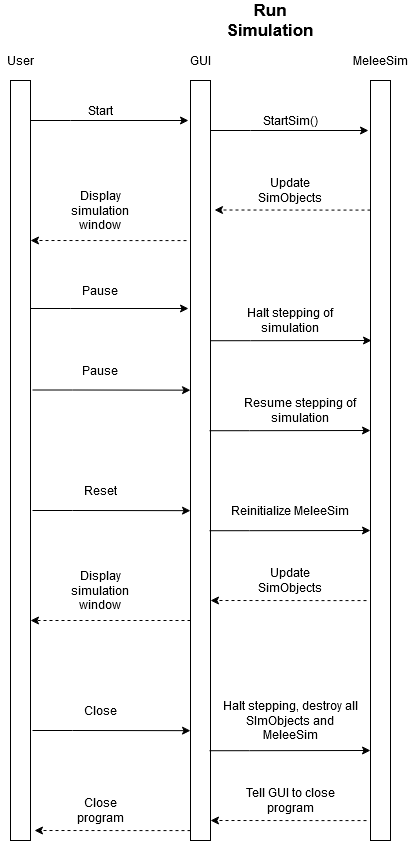

The diagram above was exported from draw.io. Its source (the exported page's mxGraphModel, read from the mxfile embedded in the PNG):
<mxGraphModel dx="1114" dy="1037" grid="1" gridSize="10" guides="1" tooltips="1" connect="1" arrows="1" fold="1" page="1" pageScale="1" pageWidth="600" pageHeight="1200" math="0" shadow="0">
  <root>
    <mxCell id="0" />
    <mxCell id="1" parent="0" />
    <mxCell id="QSKiv_M6fl2XKOT5_jaU-21" style="edgeStyle=orthogonalEdgeStyle;rounded=0;orthogonalLoop=1;jettySize=auto;html=1;fontSize=12;" edge="1" parent="1" source="QSKiv_M6fl2XKOT5_jaU-1">
      <mxGeometry relative="1" as="geometry">
        <mxPoint x="218" y="318" as="targetPoint" />
        <Array as="points">
          <mxPoint x="100" y="318" />
          <mxPoint x="100" y="318" />
        </Array>
      </mxGeometry>
    </mxCell>
    <mxCell id="QSKiv_M6fl2XKOT5_jaU-1" value="" style="rounded=0;whiteSpace=wrap;html=1;" vertex="1" parent="1">
      <mxGeometry x="40" y="90" width="20" height="760" as="geometry" />
    </mxCell>
    <mxCell id="QSKiv_M6fl2XKOT5_jaU-2" value="&lt;div&gt;User&lt;/div&gt;" style="text;html=1;strokeColor=none;fillColor=none;align=center;verticalAlign=middle;whiteSpace=wrap;rounded=0;" vertex="1" parent="1">
      <mxGeometry x="30" y="60" width="40" height="20" as="geometry" />
    </mxCell>
    <mxCell id="QSKiv_M6fl2XKOT5_jaU-3" value="Run Simulation" style="text;html=1;strokeColor=none;fillColor=none;align=center;verticalAlign=middle;whiteSpace=wrap;rounded=0;fontSize=17;fontStyle=1" vertex="1" parent="1">
      <mxGeometry x="255" y="20" width="90" height="20" as="geometry" />
    </mxCell>
    <mxCell id="QSKiv_M6fl2XKOT5_jaU-4" value="" style="rounded=0;whiteSpace=wrap;html=1;" vertex="1" parent="1">
      <mxGeometry x="220" y="90" width="20" height="760" as="geometry" />
    </mxCell>
    <mxCell id="QSKiv_M6fl2XKOT5_jaU-5" value="" style="rounded=0;whiteSpace=wrap;html=1;" vertex="1" parent="1">
      <mxGeometry x="400" y="90" width="20" height="760" as="geometry" />
    </mxCell>
    <mxCell id="QSKiv_M6fl2XKOT5_jaU-6" value="&lt;div&gt;GUI&lt;/div&gt;" style="text;html=1;strokeColor=none;fillColor=none;align=center;verticalAlign=middle;whiteSpace=wrap;rounded=0;fontSize=12;" vertex="1" parent="1">
      <mxGeometry x="210" y="60" width="40" height="20" as="geometry" />
    </mxCell>
    <mxCell id="QSKiv_M6fl2XKOT5_jaU-7" value="MeleeSim" style="text;html=1;strokeColor=none;fillColor=none;align=center;verticalAlign=middle;whiteSpace=wrap;rounded=0;fontSize=12;" vertex="1" parent="1">
      <mxGeometry x="390" y="60" width="40" height="20" as="geometry" />
    </mxCell>
    <mxCell id="QSKiv_M6fl2XKOT5_jaU-12" value="Start" style="text;html=1;strokeColor=none;fillColor=none;align=center;verticalAlign=middle;whiteSpace=wrap;rounded=0;fontSize=12;" vertex="1" parent="1">
      <mxGeometry x="110" y="110" width="40" height="20" as="geometry" />
    </mxCell>
    <mxCell id="QSKiv_M6fl2XKOT5_jaU-14" value="StartSim()" style="text;html=1;strokeColor=none;fillColor=none;align=center;verticalAlign=middle;whiteSpace=wrap;rounded=0;fontSize=12;" vertex="1" parent="1">
      <mxGeometry x="300" y="120" width="40" height="20" as="geometry" />
    </mxCell>
    <mxCell id="QSKiv_M6fl2XKOT5_jaU-17" value="Update SimObjects" style="text;html=1;strokeColor=none;fillColor=none;align=center;verticalAlign=middle;whiteSpace=wrap;rounded=0;fontSize=12;" vertex="1" parent="1">
      <mxGeometry x="300" y="190" width="40" height="20" as="geometry" />
    </mxCell>
    <mxCell id="QSKiv_M6fl2XKOT5_jaU-19" value="Display simulation window" style="text;html=1;strokeColor=none;fillColor=none;align=center;verticalAlign=middle;whiteSpace=wrap;rounded=0;fontSize=12;" vertex="1" parent="1">
      <mxGeometry x="110" y="210" width="40" height="20" as="geometry" />
    </mxCell>
    <mxCell id="QSKiv_M6fl2XKOT5_jaU-22" value="Pause" style="text;html=1;strokeColor=none;fillColor=none;align=center;verticalAlign=middle;whiteSpace=wrap;rounded=0;fontSize=12;" vertex="1" parent="1">
      <mxGeometry x="110" y="290" width="40" height="20" as="geometry" />
    </mxCell>
    <mxCell id="QSKiv_M6fl2XKOT5_jaU-23" value="Halt stepping of simulation" style="text;html=1;strokeColor=none;fillColor=none;align=center;verticalAlign=middle;whiteSpace=wrap;rounded=0;fontSize=12;" vertex="1" parent="1">
      <mxGeometry x="260" y="320" width="120" height="20" as="geometry" />
    </mxCell>
    <mxCell id="QSKiv_M6fl2XKOT5_jaU-26" value="Pause" style="text;html=1;strokeColor=none;fillColor=none;align=center;verticalAlign=middle;whiteSpace=wrap;rounded=0;fontSize=12;" vertex="1" parent="1">
      <mxGeometry x="110" y="370" width="40" height="20" as="geometry" />
    </mxCell>
    <mxCell id="QSKiv_M6fl2XKOT5_jaU-27" style="edgeStyle=orthogonalEdgeStyle;rounded=0;orthogonalLoop=1;jettySize=auto;html=1;entryX=-0.1;entryY=0.368;entryDx=0;entryDy=0;entryPerimeter=0;fontSize=12;" edge="1" parent="1">
      <mxGeometry relative="1" as="geometry">
        <mxPoint x="62" y="399.5" as="sourcePoint" />
        <mxPoint x="220" y="399.6600000000001" as="targetPoint" />
        <Array as="points">
          <mxPoint x="102" y="399.5" />
          <mxPoint x="102" y="399.5" />
        </Array>
      </mxGeometry>
    </mxCell>
    <mxCell id="QSKiv_M6fl2XKOT5_jaU-29" value="Reinitialize MeleeSim" style="text;html=1;strokeColor=none;fillColor=none;align=center;verticalAlign=middle;whiteSpace=wrap;rounded=0;fontSize=12;" vertex="1" parent="1">
      <mxGeometry x="260" y="510" width="120" height="20" as="geometry" />
    </mxCell>
    <mxCell id="QSKiv_M6fl2XKOT5_jaU-30" style="edgeStyle=orthogonalEdgeStyle;rounded=0;orthogonalLoop=1;jettySize=auto;html=1;entryX=-0.1;entryY=0.368;entryDx=0;entryDy=0;entryPerimeter=0;fontSize=12;" edge="1" parent="1">
      <mxGeometry relative="1" as="geometry">
        <mxPoint x="62" y="520" as="sourcePoint" />
        <mxPoint x="220" y="520.1600000000001" as="targetPoint" />
        <Array as="points">
          <mxPoint x="102" y="520" />
          <mxPoint x="102" y="520" />
        </Array>
      </mxGeometry>
    </mxCell>
    <mxCell id="QSKiv_M6fl2XKOT5_jaU-31" value="Reset" style="text;html=1;strokeColor=none;fillColor=none;align=center;verticalAlign=middle;whiteSpace=wrap;rounded=0;fontSize=12;" vertex="1" parent="1">
      <mxGeometry x="110" y="490" width="40" height="20" as="geometry" />
    </mxCell>
    <mxCell id="QSKiv_M6fl2XKOT5_jaU-33" style="edgeStyle=orthogonalEdgeStyle;rounded=0;orthogonalLoop=1;jettySize=auto;html=1;entryX=0.05;entryY=0.419;entryDx=0;entryDy=0;entryPerimeter=0;fontSize=12;" edge="1" parent="1">
      <mxGeometry relative="1" as="geometry">
        <mxPoint x="239" y="540.22" as="sourcePoint" />
        <mxPoint x="400" y="540" as="targetPoint" />
        <Array as="points">
          <mxPoint x="279" y="540.22" />
          <mxPoint x="279" y="540.22" />
        </Array>
      </mxGeometry>
    </mxCell>
    <mxCell id="QSKiv_M6fl2XKOT5_jaU-34" value="Resume stepping of simulation" style="text;html=1;strokeColor=none;fillColor=none;align=center;verticalAlign=middle;whiteSpace=wrap;rounded=0;fontSize=12;" vertex="1" parent="1">
      <mxGeometry x="270" y="410" width="120" height="20" as="geometry" />
    </mxCell>
    <mxCell id="QSKiv_M6fl2XKOT5_jaU-35" style="edgeStyle=orthogonalEdgeStyle;rounded=0;orthogonalLoop=1;jettySize=auto;html=1;entryX=1.2;entryY=0.216;entryDx=0;entryDy=0;entryPerimeter=0;fontSize=12;dashed=1;" edge="1" parent="1">
      <mxGeometry relative="1" as="geometry">
        <mxPoint x="396" y="610.0799999999999" as="sourcePoint" />
        <mxPoint x="240" y="610" as="targetPoint" />
        <Array as="points">
          <mxPoint x="356" y="610.0799999999999" />
          <mxPoint x="356" y="610.0799999999999" />
        </Array>
      </mxGeometry>
    </mxCell>
    <mxCell id="QSKiv_M6fl2XKOT5_jaU-36" value="Update SimObjects" style="text;html=1;strokeColor=none;fillColor=none;align=center;verticalAlign=middle;whiteSpace=wrap;rounded=0;fontSize=12;" vertex="1" parent="1">
      <mxGeometry x="300" y="580" width="40" height="20" as="geometry" />
    </mxCell>
    <mxCell id="QSKiv_M6fl2XKOT5_jaU-37" style="edgeStyle=orthogonalEdgeStyle;rounded=0;orthogonalLoop=1;jettySize=auto;html=1;entryX=1;entryY=0.25;entryDx=0;entryDy=0;dashed=1;fontSize=12;" edge="1" parent="1">
      <mxGeometry relative="1" as="geometry">
        <mxPoint x="220" y="630" as="sourcePoint" />
        <mxPoint x="60" y="629.9999999999998" as="targetPoint" />
        <Array as="points">
          <mxPoint x="180" y="630" />
          <mxPoint x="180" y="630" />
        </Array>
      </mxGeometry>
    </mxCell>
    <mxCell id="QSKiv_M6fl2XKOT5_jaU-38" value="Display simulation window" style="text;html=1;strokeColor=none;fillColor=none;align=center;verticalAlign=middle;whiteSpace=wrap;rounded=0;fontSize=12;" vertex="1" parent="1">
      <mxGeometry x="110" y="590" width="40" height="20" as="geometry" />
    </mxCell>
    <mxCell id="QSKiv_M6fl2XKOT5_jaU-39" style="edgeStyle=orthogonalEdgeStyle;rounded=0;orthogonalLoop=1;jettySize=auto;html=1;entryX=-0.1;entryY=0.368;entryDx=0;entryDy=0;entryPerimeter=0;fontSize=12;" edge="1" parent="1">
      <mxGeometry relative="1" as="geometry">
        <mxPoint x="62" y="740" as="sourcePoint" />
        <mxPoint x="220" y="740.1600000000001" as="targetPoint" />
        <Array as="points">
          <mxPoint x="102" y="740" />
          <mxPoint x="102" y="740" />
        </Array>
      </mxGeometry>
    </mxCell>
    <mxCell id="QSKiv_M6fl2XKOT5_jaU-40" value="Close" style="text;html=1;strokeColor=none;fillColor=none;align=center;verticalAlign=middle;whiteSpace=wrap;rounded=0;fontSize=12;" vertex="1" parent="1">
      <mxGeometry x="110" y="710" width="40" height="20" as="geometry" />
    </mxCell>
    <mxCell id="QSKiv_M6fl2XKOT5_jaU-41" style="edgeStyle=orthogonalEdgeStyle;rounded=0;orthogonalLoop=1;jettySize=auto;html=1;entryX=0.05;entryY=0.419;entryDx=0;entryDy=0;entryPerimeter=0;fontSize=12;" edge="1" parent="1">
      <mxGeometry relative="1" as="geometry">
        <mxPoint x="239" y="760.22" as="sourcePoint" />
        <mxPoint x="400" y="760" as="targetPoint" />
        <Array as="points">
          <mxPoint x="279" y="760.22" />
          <mxPoint x="279" y="760.22" />
        </Array>
      </mxGeometry>
    </mxCell>
    <mxCell id="QSKiv_M6fl2XKOT5_jaU-42" value="Halt stepping, destroy all SImObjects and MeleeSim" style="text;html=1;strokeColor=none;fillColor=none;align=center;verticalAlign=middle;whiteSpace=wrap;rounded=0;fontSize=12;" vertex="1" parent="1">
      <mxGeometry x="250" y="720" width="140" height="20" as="geometry" />
    </mxCell>
    <mxCell id="QSKiv_M6fl2XKOT5_jaU-43" style="edgeStyle=orthogonalEdgeStyle;rounded=0;orthogonalLoop=1;jettySize=auto;html=1;entryX=1.2;entryY=0.216;entryDx=0;entryDy=0;entryPerimeter=0;fontSize=12;dashed=1;" edge="1" parent="1">
      <mxGeometry relative="1" as="geometry">
        <mxPoint x="396" y="830.0799999999999" as="sourcePoint" />
        <mxPoint x="240" y="830" as="targetPoint" />
        <Array as="points">
          <mxPoint x="356" y="830.0799999999999" />
          <mxPoint x="356" y="830.0799999999999" />
        </Array>
      </mxGeometry>
    </mxCell>
    <mxCell id="QSKiv_M6fl2XKOT5_jaU-44" value="Tell GUI to close program" style="text;html=1;strokeColor=none;fillColor=none;align=center;verticalAlign=middle;whiteSpace=wrap;rounded=0;fontSize=12;" vertex="1" parent="1">
      <mxGeometry x="250" y="800" width="140" height="20" as="geometry" />
    </mxCell>
    <mxCell id="QSKiv_M6fl2XKOT5_jaU-45" style="edgeStyle=orthogonalEdgeStyle;rounded=0;orthogonalLoop=1;jettySize=auto;html=1;entryX=1.2;entryY=0.216;entryDx=0;entryDy=0;entryPerimeter=0;fontSize=12;dashed=1;" edge="1" parent="1">
      <mxGeometry relative="1" as="geometry">
        <mxPoint x="220" y="840.0799999999999" as="sourcePoint" />
        <mxPoint x="64" y="840" as="targetPoint" />
        <Array as="points">
          <mxPoint x="180" y="840.0799999999999" />
          <mxPoint x="180" y="840.0799999999999" />
        </Array>
      </mxGeometry>
    </mxCell>
    <mxCell id="QSKiv_M6fl2XKOT5_jaU-46" value="Close program" style="text;html=1;strokeColor=none;fillColor=none;align=center;verticalAlign=middle;whiteSpace=wrap;rounded=0;fontSize=12;" vertex="1" parent="1">
      <mxGeometry x="110" y="810" width="40" height="20" as="geometry" />
    </mxCell>
    <mxCell id="QSKiv_M6fl2XKOT5_jaU-48" style="edgeStyle=orthogonalEdgeStyle;rounded=0;orthogonalLoop=1;jettySize=auto;html=1;entryX=0.05;entryY=0.419;entryDx=0;entryDy=0;entryPerimeter=0;fontSize=12;" edge="1" parent="1">
      <mxGeometry relative="1" as="geometry">
        <mxPoint x="239" y="440.22" as="sourcePoint" />
        <mxPoint x="400" y="440" as="targetPoint" />
        <Array as="points">
          <mxPoint x="279" y="440.22" />
          <mxPoint x="279" y="440.22" />
        </Array>
      </mxGeometry>
    </mxCell>
    <mxCell id="QSKiv_M6fl2XKOT5_jaU-49" style="edgeStyle=orthogonalEdgeStyle;rounded=0;orthogonalLoop=1;jettySize=auto;html=1;entryX=0.05;entryY=0.419;entryDx=0;entryDy=0;entryPerimeter=0;fontSize=12;" edge="1" parent="1">
      <mxGeometry relative="1" as="geometry">
        <mxPoint x="240" y="350.22" as="sourcePoint" />
        <mxPoint x="401" y="350" as="targetPoint" />
        <Array as="points">
          <mxPoint x="280" y="350.22" />
          <mxPoint x="280" y="350.22" />
        </Array>
      </mxGeometry>
    </mxCell>
    <mxCell id="QSKiv_M6fl2XKOT5_jaU-50" style="edgeStyle=orthogonalEdgeStyle;rounded=0;orthogonalLoop=1;jettySize=auto;html=1;fontSize=12;" edge="1" parent="1">
      <mxGeometry relative="1" as="geometry">
        <mxPoint x="60" y="130" as="sourcePoint" />
        <mxPoint x="218" y="130" as="targetPoint" />
        <Array as="points">
          <mxPoint x="100" y="130" />
          <mxPoint x="100" y="130" />
        </Array>
      </mxGeometry>
    </mxCell>
    <mxCell id="QSKiv_M6fl2XKOT5_jaU-51" style="edgeStyle=orthogonalEdgeStyle;rounded=0;orthogonalLoop=1;jettySize=auto;html=1;fontSize=12;" edge="1" parent="1">
      <mxGeometry relative="1" as="geometry">
        <mxPoint x="240" y="140" as="sourcePoint" />
        <mxPoint x="398" y="140" as="targetPoint" />
        <Array as="points">
          <mxPoint x="280" y="140" />
          <mxPoint x="280" y="140" />
        </Array>
      </mxGeometry>
    </mxCell>
    <mxCell id="QSKiv_M6fl2XKOT5_jaU-52" style="edgeStyle=orthogonalEdgeStyle;rounded=0;orthogonalLoop=1;jettySize=auto;html=1;entryX=1.2;entryY=0.216;entryDx=0;entryDy=0;entryPerimeter=0;fontSize=12;dashed=1;" edge="1" parent="1">
      <mxGeometry relative="1" as="geometry">
        <mxPoint x="400" y="219.57999999999993" as="sourcePoint" />
        <mxPoint x="244" y="219.5" as="targetPoint" />
        <Array as="points">
          <mxPoint x="360" y="219.57999999999993" />
          <mxPoint x="360" y="219.57999999999993" />
        </Array>
      </mxGeometry>
    </mxCell>
    <mxCell id="QSKiv_M6fl2XKOT5_jaU-53" style="edgeStyle=orthogonalEdgeStyle;rounded=0;orthogonalLoop=1;jettySize=auto;html=1;entryX=1.2;entryY=0.216;entryDx=0;entryDy=0;entryPerimeter=0;fontSize=12;dashed=1;" edge="1" parent="1">
      <mxGeometry relative="1" as="geometry">
        <mxPoint x="216" y="250.07999999999993" as="sourcePoint" />
        <mxPoint x="60" y="250" as="targetPoint" />
        <Array as="points">
          <mxPoint x="176" y="250.07999999999993" />
          <mxPoint x="176" y="250.07999999999993" />
        </Array>
      </mxGeometry>
    </mxCell>
  </root>
</mxGraphModel>